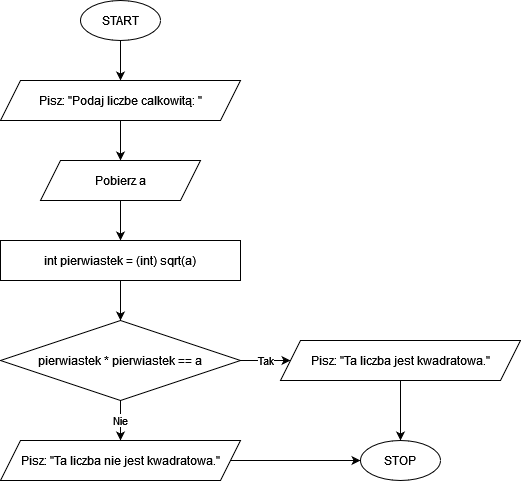

The diagram above was exported from draw.io. Its source (the exported page's mxGraphModel, read from the mxfile embedded in the PNG):
<mxGraphModel dx="2272" dy="752" grid="1" gridSize="10" guides="1" tooltips="1" connect="1" arrows="1" fold="1" page="1" pageScale="1" pageWidth="850" pageHeight="1100" math="0" shadow="0">
  <root>
    <mxCell id="0" />
    <mxCell id="1" parent="0" />
    <mxCell id="iBnhB5FHsJh4kyd5KHBv-3" value="" style="edgeStyle=orthogonalEdgeStyle;rounded=0;orthogonalLoop=1;jettySize=auto;html=1;" edge="1" parent="1" source="iBnhB5FHsJh4kyd5KHBv-1" target="iBnhB5FHsJh4kyd5KHBv-2">
      <mxGeometry relative="1" as="geometry" />
    </mxCell>
    <mxCell id="iBnhB5FHsJh4kyd5KHBv-1" value="START" style="ellipse;whiteSpace=wrap;html=1;" vertex="1" parent="1">
      <mxGeometry x="40" y="40" width="80" height="40" as="geometry" />
    </mxCell>
    <mxCell id="iBnhB5FHsJh4kyd5KHBv-5" value="" style="edgeStyle=orthogonalEdgeStyle;rounded=0;orthogonalLoop=1;jettySize=auto;html=1;" edge="1" parent="1" source="iBnhB5FHsJh4kyd5KHBv-2" target="iBnhB5FHsJh4kyd5KHBv-4">
      <mxGeometry relative="1" as="geometry" />
    </mxCell>
    <mxCell id="iBnhB5FHsJh4kyd5KHBv-2" value="Pisz: &quot;Podaj liczbe calkowitą: &quot;" style="shape=parallelogram;perimeter=parallelogramPerimeter;whiteSpace=wrap;html=1;fixedSize=1;" vertex="1" parent="1">
      <mxGeometry x="-40" y="120" width="240" height="40" as="geometry" />
    </mxCell>
    <mxCell id="iBnhB5FHsJh4kyd5KHBv-7" value="" style="edgeStyle=orthogonalEdgeStyle;rounded=0;orthogonalLoop=1;jettySize=auto;html=1;" edge="1" parent="1" source="iBnhB5FHsJh4kyd5KHBv-4" target="iBnhB5FHsJh4kyd5KHBv-6">
      <mxGeometry relative="1" as="geometry" />
    </mxCell>
    <mxCell id="iBnhB5FHsJh4kyd5KHBv-4" value="Pobierz a" style="shape=parallelogram;perimeter=parallelogramPerimeter;whiteSpace=wrap;html=1;fixedSize=1;" vertex="1" parent="1">
      <mxGeometry y="200" width="160" height="40" as="geometry" />
    </mxCell>
    <mxCell id="iBnhB5FHsJh4kyd5KHBv-9" value="" style="edgeStyle=orthogonalEdgeStyle;rounded=0;orthogonalLoop=1;jettySize=auto;html=1;" edge="1" parent="1" source="iBnhB5FHsJh4kyd5KHBv-6" target="iBnhB5FHsJh4kyd5KHBv-8">
      <mxGeometry relative="1" as="geometry" />
    </mxCell>
    <mxCell id="iBnhB5FHsJh4kyd5KHBv-6" value="int pierwiastek = (int) sqrt(a)" style="whiteSpace=wrap;html=1;" vertex="1" parent="1">
      <mxGeometry x="-40" y="280" width="240" height="40" as="geometry" />
    </mxCell>
    <mxCell id="iBnhB5FHsJh4kyd5KHBv-11" value="Nie" style="edgeStyle=orthogonalEdgeStyle;rounded=0;orthogonalLoop=1;jettySize=auto;html=1;" edge="1" parent="1" source="iBnhB5FHsJh4kyd5KHBv-8" target="iBnhB5FHsJh4kyd5KHBv-10">
      <mxGeometry relative="1" as="geometry" />
    </mxCell>
    <mxCell id="iBnhB5FHsJh4kyd5KHBv-14" value="Tak" style="edgeStyle=orthogonalEdgeStyle;rounded=0;orthogonalLoop=1;jettySize=auto;html=1;" edge="1" parent="1" source="iBnhB5FHsJh4kyd5KHBv-8" target="iBnhB5FHsJh4kyd5KHBv-13">
      <mxGeometry relative="1" as="geometry" />
    </mxCell>
    <mxCell id="iBnhB5FHsJh4kyd5KHBv-8" value="pierwiastek * pierwiastek == a" style="rhombus;whiteSpace=wrap;html=1;" vertex="1" parent="1">
      <mxGeometry x="-40" y="360" width="240" height="80" as="geometry" />
    </mxCell>
    <mxCell id="iBnhB5FHsJh4kyd5KHBv-17" value="" style="edgeStyle=orthogonalEdgeStyle;rounded=0;orthogonalLoop=1;jettySize=auto;html=1;" edge="1" parent="1" source="iBnhB5FHsJh4kyd5KHBv-10" target="iBnhB5FHsJh4kyd5KHBv-16">
      <mxGeometry relative="1" as="geometry" />
    </mxCell>
    <mxCell id="iBnhB5FHsJh4kyd5KHBv-10" value="Pisz: &quot;Ta liczba nie jest kwadratowa.&quot;" style="shape=parallelogram;perimeter=parallelogramPerimeter;whiteSpace=wrap;html=1;fixedSize=1;" vertex="1" parent="1">
      <mxGeometry x="-40" y="480" width="240" height="40" as="geometry" />
    </mxCell>
    <mxCell id="iBnhB5FHsJh4kyd5KHBv-18" value="" style="edgeStyle=orthogonalEdgeStyle;rounded=0;orthogonalLoop=1;jettySize=auto;html=1;" edge="1" parent="1" source="iBnhB5FHsJh4kyd5KHBv-13" target="iBnhB5FHsJh4kyd5KHBv-16">
      <mxGeometry relative="1" as="geometry" />
    </mxCell>
    <mxCell id="iBnhB5FHsJh4kyd5KHBv-13" value="Pisz: &quot;Ta liczba jest kwadratowa.&quot;" style="shape=parallelogram;perimeter=parallelogramPerimeter;whiteSpace=wrap;html=1;fixedSize=1;" vertex="1" parent="1">
      <mxGeometry x="240" y="380" width="240" height="40" as="geometry" />
    </mxCell>
    <mxCell id="iBnhB5FHsJh4kyd5KHBv-16" value="STOP" style="ellipse;whiteSpace=wrap;html=1;" vertex="1" parent="1">
      <mxGeometry x="320" y="480" width="80" height="40" as="geometry" />
    </mxCell>
  </root>
</mxGraphModel>